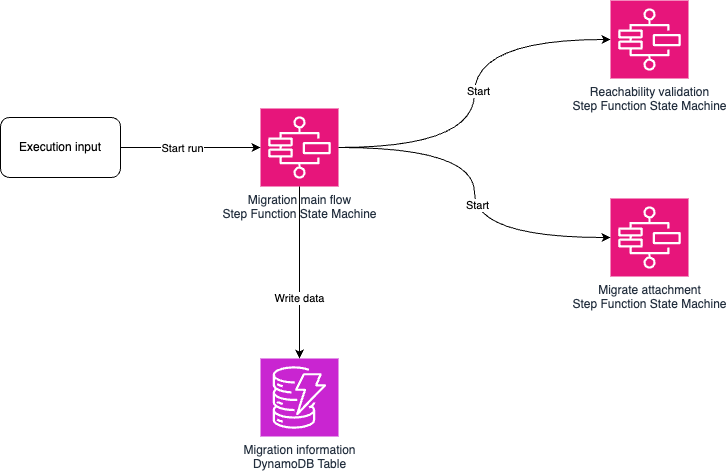

The diagram above was exported from draw.io. Its source (the exported page's mxGraphModel, read from the mxfile embedded in the PNG):
<mxGraphModel dx="1858" dy="742" grid="1" gridSize="10" guides="1" tooltips="1" connect="1" arrows="1" fold="1" page="1" pageScale="1" pageWidth="1169" pageHeight="827" math="0" shadow="0">
  <root>
    <mxCell id="0" />
    <mxCell id="1" parent="0" />
    <mxCell id="aDb4LaEpH5wPy0VaDk_T-6" style="edgeStyle=orthogonalEdgeStyle;rounded=0;orthogonalLoop=1;jettySize=auto;html=1;curved=1;entryX=0;entryY=0.5;entryDx=0;entryDy=0;entryPerimeter=0;" edge="1" parent="1" source="aDb4LaEpH5wPy0VaDk_T-1" target="aDb4LaEpH5wPy0VaDk_T-2">
      <mxGeometry relative="1" as="geometry" />
    </mxCell>
    <mxCell id="aDb4LaEpH5wPy0VaDk_T-8" value="Start" style="edgeLabel;html=1;align=center;verticalAlign=middle;resizable=0;points=[];" vertex="1" connectable="0" parent="aDb4LaEpH5wPy0VaDk_T-6">
      <mxGeometry x="0.0105" y="-4" relative="1" as="geometry">
        <mxPoint as="offset" />
      </mxGeometry>
    </mxCell>
    <mxCell id="aDb4LaEpH5wPy0VaDk_T-1" value="Migration main flow&lt;br&gt;Step Function State Machine" style="sketch=0;points=[[0,0,0],[0.25,0,0],[0.5,0,0],[0.75,0,0],[1,0,0],[0,1,0],[0.25,1,0],[0.5,1,0],[0.75,1,0],[1,1,0],[0,0.25,0],[0,0.5,0],[0,0.75,0],[1,0.25,0],[1,0.5,0],[1,0.75,0]];outlineConnect=0;fontColor=#232F3E;fillColor=#E7157B;strokeColor=#ffffff;dashed=0;verticalLabelPosition=bottom;verticalAlign=top;align=center;html=1;fontSize=12;fontStyle=0;aspect=fixed;shape=mxgraph.aws4.resourceIcon;resIcon=mxgraph.aws4.step_functions;" vertex="1" parent="1">
      <mxGeometry x="210" y="200" width="78" height="78" as="geometry" />
    </mxCell>
    <mxCell id="aDb4LaEpH5wPy0VaDk_T-2" value="Reachability validation&lt;br&gt;Step Function State Machine" style="sketch=0;points=[[0,0,0],[0.25,0,0],[0.5,0,0],[0.75,0,0],[1,0,0],[0,1,0],[0.25,1,0],[0.5,1,0],[0.75,1,0],[1,1,0],[0,0.25,0],[0,0.5,0],[0,0.75,0],[1,0.25,0],[1,0.5,0],[1,0.75,0]];outlineConnect=0;fontColor=#232F3E;fillColor=#E7157B;strokeColor=#ffffff;dashed=0;verticalLabelPosition=bottom;verticalAlign=top;align=center;html=1;fontSize=12;fontStyle=0;aspect=fixed;shape=mxgraph.aws4.resourceIcon;resIcon=mxgraph.aws4.step_functions;" vertex="1" parent="1">
      <mxGeometry x="560" y="92" width="78" height="78" as="geometry" />
    </mxCell>
    <mxCell id="aDb4LaEpH5wPy0VaDk_T-3" value="Migrate attachment&lt;br&gt;Step Function State Machine" style="sketch=0;points=[[0,0,0],[0.25,0,0],[0.5,0,0],[0.75,0,0],[1,0,0],[0,1,0],[0.25,1,0],[0.5,1,0],[0.75,1,0],[1,1,0],[0,0.25,0],[0,0.5,0],[0,0.75,0],[1,0.25,0],[1,0.5,0],[1,0.75,0]];outlineConnect=0;fontColor=#232F3E;fillColor=#E7157B;strokeColor=#ffffff;dashed=0;verticalLabelPosition=bottom;verticalAlign=top;align=center;html=1;fontSize=12;fontStyle=0;aspect=fixed;shape=mxgraph.aws4.resourceIcon;resIcon=mxgraph.aws4.step_functions;" vertex="1" parent="1">
      <mxGeometry x="560" y="290" width="78" height="78" as="geometry" />
    </mxCell>
    <mxCell id="aDb4LaEpH5wPy0VaDk_T-7" style="edgeStyle=orthogonalEdgeStyle;rounded=0;orthogonalLoop=1;jettySize=auto;html=1;entryX=0;entryY=0.5;entryDx=0;entryDy=0;entryPerimeter=0;curved=1;" edge="1" parent="1" source="aDb4LaEpH5wPy0VaDk_T-1" target="aDb4LaEpH5wPy0VaDk_T-3">
      <mxGeometry relative="1" as="geometry" />
    </mxCell>
    <mxCell id="aDb4LaEpH5wPy0VaDk_T-9" value="Start" style="edgeLabel;html=1;align=center;verticalAlign=middle;resizable=0;points=[];" vertex="1" connectable="0" parent="aDb4LaEpH5wPy0VaDk_T-7">
      <mxGeometry x="0.0718" y="3" relative="1" as="geometry">
        <mxPoint as="offset" />
      </mxGeometry>
    </mxCell>
    <mxCell id="aDb4LaEpH5wPy0VaDk_T-10" value="Migration information&lt;br&gt;DynamoDB Table" style="sketch=0;points=[[0,0,0],[0.25,0,0],[0.5,0,0],[0.75,0,0],[1,0,0],[0,1,0],[0.25,1,0],[0.5,1,0],[0.75,1,0],[1,1,0],[0,0.25,0],[0,0.5,0],[0,0.75,0],[1,0.25,0],[1,0.5,0],[1,0.75,0]];outlineConnect=0;fontColor=#232F3E;fillColor=#C925D1;strokeColor=#ffffff;dashed=0;verticalLabelPosition=bottom;verticalAlign=top;align=center;html=1;fontSize=12;fontStyle=0;aspect=fixed;shape=mxgraph.aws4.resourceIcon;resIcon=mxgraph.aws4.dynamodb;" vertex="1" parent="1">
      <mxGeometry x="210" y="450" width="78" height="78" as="geometry" />
    </mxCell>
    <mxCell id="aDb4LaEpH5wPy0VaDk_T-11" value="Write data" style="edgeStyle=orthogonalEdgeStyle;rounded=0;orthogonalLoop=1;jettySize=auto;html=1;entryX=0.5;entryY=0;entryDx=0;entryDy=0;entryPerimeter=0;" edge="1" parent="1" source="aDb4LaEpH5wPy0VaDk_T-1" target="aDb4LaEpH5wPy0VaDk_T-10">
      <mxGeometry x="0.3023" relative="1" as="geometry">
        <mxPoint as="offset" />
      </mxGeometry>
    </mxCell>
    <mxCell id="aDb4LaEpH5wPy0VaDk_T-12" value="Execution input" style="rounded=1;whiteSpace=wrap;html=1;" vertex="1" parent="1">
      <mxGeometry x="-50" y="209" width="120" height="60" as="geometry" />
    </mxCell>
    <mxCell id="aDb4LaEpH5wPy0VaDk_T-13" style="edgeStyle=orthogonalEdgeStyle;rounded=0;orthogonalLoop=1;jettySize=auto;html=1;entryX=0;entryY=0.5;entryDx=0;entryDy=0;entryPerimeter=0;" edge="1" parent="1" source="aDb4LaEpH5wPy0VaDk_T-12" target="aDb4LaEpH5wPy0VaDk_T-1">
      <mxGeometry relative="1" as="geometry" />
    </mxCell>
    <mxCell id="aDb4LaEpH5wPy0VaDk_T-14" value="Start run" style="edgeLabel;html=1;align=center;verticalAlign=middle;resizable=0;points=[];" vertex="1" connectable="0" parent="aDb4LaEpH5wPy0VaDk_T-13">
      <mxGeometry x="-0.1273" y="-1" relative="1" as="geometry">
        <mxPoint as="offset" />
      </mxGeometry>
    </mxCell>
  </root>
</mxGraphModel>